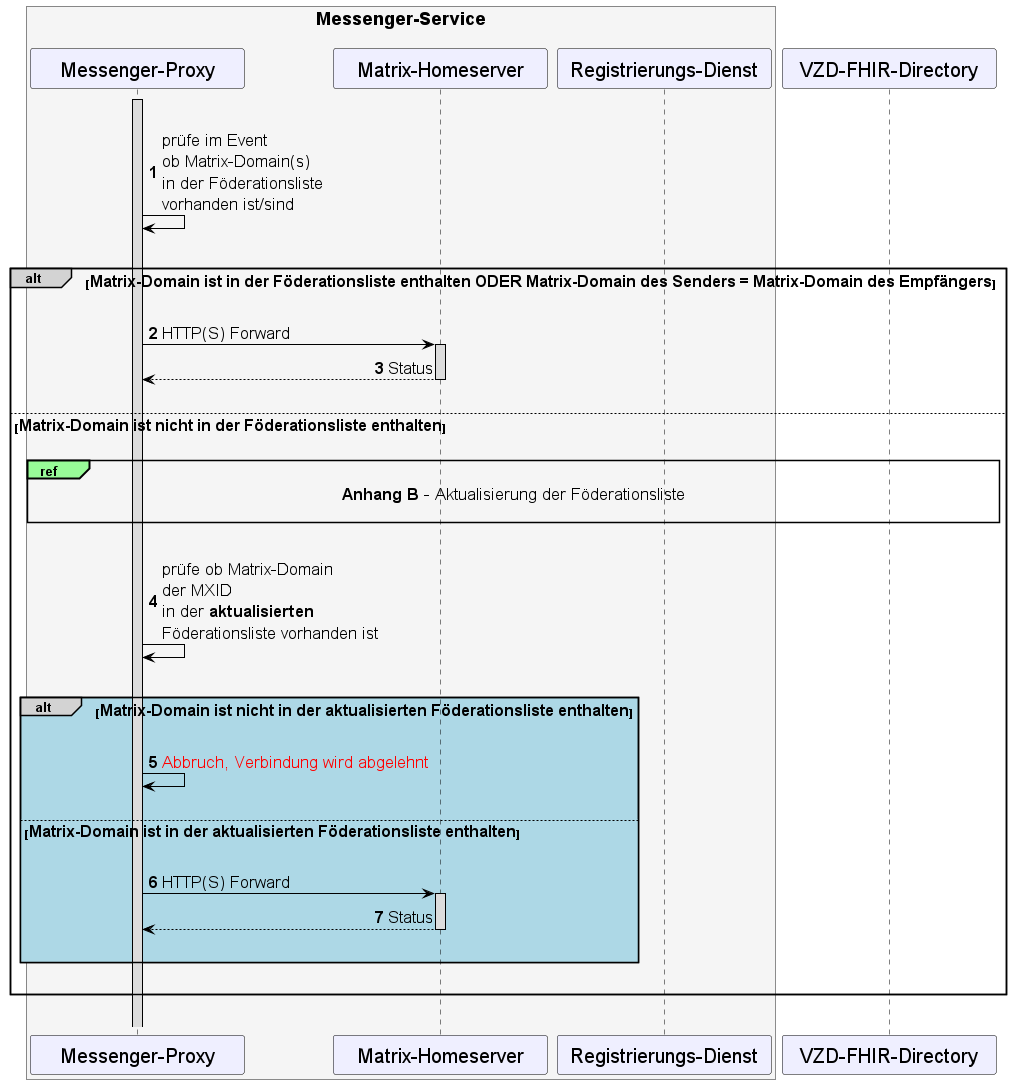

The diagram above was rendered by PlantUML. Its source (embedded in the PNG):
@startuml
skinparam sequenceMessageAlign direction
skinparam minClassWidth 200
skinparam BoxPadding 1
skinparam sequenceReferenceHeaderBackgroundColor palegreen
scale max 2048 width

skinparam sequence {
ArrowColor black
ArrowFontSize 17
ActorBorderColor black
LifeLineBorderColor black
LifeLineBackgroundColor Gainsboro

ParticipantBorderColor Motivation
ParticipantBackgroundColor Motivation
ParticipantFontSize 20
ParticipantFontColor black
ParticipantBorderColor Black
ParticipantBackgroundColor MOTIVATION

ActorBackgroundColor Gainsboro
ActorFontColor black
ActorFontSize 20
}

autonumber

    box <size:18>Messenger-Service\n#WhiteSmoke
    participant MP as "Messenger-Proxy"
    participant MH as "Matrix-Homeserver"
    participant RD as "Registrierungs-Dienst"
    end box
    participant VZD as "VZD-FHIR-Directory"

|||
    Activate MP
  MP->MP: prüfe im Event\nob Matrix-Domain(s) \nin der Föderationsliste \nvorhanden ist/sind

|||
alt#LightGrey  <size:16>Matrix-Domain ist in der Föderationsliste enthalten ODER Matrix-Domain des Senders = Matrix-Domain des Empfängers</size>
    ||| 
    MP->MH: HTTP(S) Forward
      Activate MH
    MH-->MP: Status
      Deactivate MH
      'Deactivate MP
    ||| 


  else <size:16>Matrix-Domain ist nicht in der Föderationsliste enthalten</size> 
  |||  
  ref over MP, VZD: <size:17>**Anhang B** - Aktualisierung der Föderationsliste</size>\n 
  |||
  MP->MP: prüfe ob Matrix-Domain \nder MXID \nin der **aktualisierten** \nFöderationsliste vorhanden ist
  |||

    alt#LightGrey #LightBlue <size:16>Matrix-Domain ist nicht in der aktualisierten Föderationsliste enthalten</size>
      |||
      MP->MP: <font color=red>Abbruch, Verbindung wird abgelehnt</font>
      ||| 
      else <size:16>Matrix-Domain ist in der aktualisierten Föderationsliste enthalten</size>
      |||
         MP->MH: HTTP(S) Forward
          Activate MH
        MH-->MP: Status
          Deactivate MH
      |||
    end

  |||

end
|||
@enduml